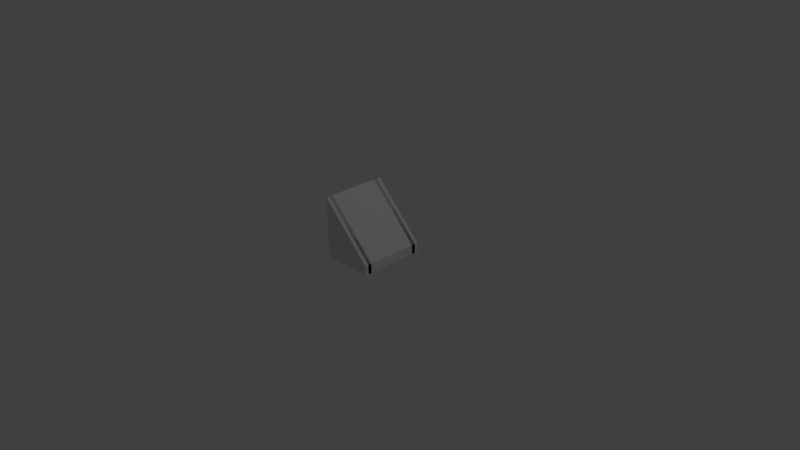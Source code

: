 # Source: SM_RailsAngled.blend  (saved by Blender 2.77.0; exported with 4.5.12 LTS)
import bpy
from mathutils import Matrix  # noqa: F401  (used for matrix-valued properties, if any)

bpy.ops.wm.read_factory_settings(use_empty=True)
scene = bpy.context.scene
scene.name = 'Scene'

# ---- collections
col_collection_1 = bpy.data.collections.new('Collection 1'); scene.collection.children.link(col_collection_1)

# ---- world
world_world = bpy.data.worlds.new('World'); scene.world = world_world
world_world.color = (0.05088, 0.05088, 0.05088)
world_world.use_sun_shadow = False
world_world.sun_shadow_jitter_overblur = 0.0
world_world.cycles.sampling_method = 'MANUAL'

# ---- cameras
cam_camera = bpy.data.cameras.new('Camera')
cam_camera.clip_end = 100.0
cam_camera.lens = 35.0
cam_camera.sensor_width = 32.0
cam_camera.sensor_height = 18.0
cam_camera.ortho_scale = 7.314
cam_camera.dof.focus_distance = 0.0
cam_camera.dof.aperture_fstop = 128.0

# ---- lights
light_lamp = bpy.data.lights.new('Lamp', 'POINT')
light_lamp.transmission_factor = 0.0
light_lamp.cutoff_distance = 30.0
light_lamp.energy = 100.0
light_lamp.shadow_buffer_clip_start = 1.001
light_lamp.shadow_soft_size = 0.1
light_lamp.shadow_maximum_resolution = 0.006
light_lamp.use_absolute_resolution = True

# ---- meshes
me_cube_002 = bpy.data.meshes.new('Cube.002')
me_cube_002.from_pydata([(-0.35, -0.4445, 0.001703), (-0.35, -0.4445, 0.8317), (-0.35, 0.4445, 0.001703), (-0.35, 0.4445, 0.8317), (0.35, -0.4445, 0.001703), (0.35, -0.4445, 0.1317), (0.35, 0.4445, 0.001703), (0.35, 0.4445, 0.1317)], [], [(1, 3, 2, 0), (3, 7, 6, 2), (7, 5, 4, 6), (5, 1, 0, 4), (0, 2, 6, 4), (5, 7, 3, 1)])
me_cube_002.use_remesh_preserve_volume = False
me_cube_002.use_remesh_preserve_attributes = False
me_cube_002.use_mirror_vertex_groups = False
me_cube_002.update()
me_cube_001 = bpy.data.meshes.new('Cube.001')
me_cube_001.from_pydata([(-0.2467, 0.4442, 0.5374), (-0.2178, 0.4442, 0.5667), (-0.1291, 0.444, 0.4212), (-0.1001, 0.444, 0.4505), (-0.247, -0.4448, 0.538), (-0.2181, -0.4448, 0.5673), (-0.1294, -0.4449, 0.4218), (-0.1004, -0.4449, 0.4511)], [], [(1, 3, 2, 0), (3, 7, 6, 2), (7, 5, 4, 6), (5, 1, 0, 4), (0, 2, 6, 4), (5, 7, 3, 1)])
me_cube_001.polygons.foreach_set('use_smooth', [True] * 6)
me_cube_001.materials.append(None)
me_cube_001.use_remesh_preserve_volume = False
me_cube_001.use_remesh_preserve_attributes = False
me_cube_001.use_mirror_vertex_groups = False
me_cube_001.update()
me_cube_004 = bpy.data.meshes.new('Cube.004')
me_cube_004.from_pydata([(0.35, -0.3475, 0.0), (0.35, -0.3475, 0.1317), (0.35, -0.3973, 0.0), (0.35, -0.3973, 0.1317), (-0.35, -0.3475, 0.7), (-0.35, -0.3475, 0.8317), (-0.35, -0.3973, 0.7), (-0.35, -0.3973, 0.8317)], [], [(1, 3, 2, 0), (3, 7, 6, 2), (7, 5, 4, 6), (5, 1, 0, 4), (0, 2, 6, 4), (5, 7, 3, 1)])
me_cube_004.polygons.foreach_set('use_smooth', [True] * 6)
me_cube_004.materials.append(None)
me_cube_004.use_remesh_preserve_volume = False
me_cube_004.use_remesh_preserve_attributes = False
me_cube_004.use_mirror_vertex_groups = False
me_cube_004.update()

# ---- objects
ob_ucx_cube_001 = bpy.data.objects.new('UCX_Cube_001', me_cube_002)
ob_cube = bpy.data.objects.new('Cube', me_cube_001)
ob_lamp = bpy.data.objects.new('Lamp', light_lamp)
ob_camera = bpy.data.objects.new('Camera', cam_camera)
ob_cube_003 = bpy.data.objects.new('Cube.003', me_cube_004)

# ---- transforms, parenting, visibility, modifiers, constraints
ob_ucx_cube_001.location = (0.0, 0.0, 0.0)
ob_ucx_cube_001.hide_viewport = True
ob_ucx_cube_001.lineart.crease_threshold = 0.0
ob_cube.location = (0.0, 0.0, 0.0)
ob_cube.lineart.crease_threshold = 0.0
_m = ob_cube.modifiers.new('EdgeSplit', 'EDGE_SPLIT')
_m = ob_cube.modifiers.new('Array', 'ARRAY')
_m.constant_offset_displace = (0.0, 0.0, 0.0)
_m.relative_offset_displace = (2.0, 0.0, -2.0)
ob_lamp.location = (4.076, 1.005, 5.904)
ob_lamp.rotation_euler = (0.6503, 0.05522, 1.866)
ob_lamp.lock_rotations_4d = False
ob_lamp.empty_display_type = 'ARROWS'
ob_lamp.color = (0.0, 0.0, 0.0, 0.0)
ob_lamp.lineart.crease_threshold = 0.0
ob_camera.location = (7.481, -6.508, 5.344)
ob_camera.rotation_euler = (1.109, 0.01082, 0.8149)
ob_camera.lock_rotations_4d = False
ob_camera.empty_display_type = 'ARROWS'
ob_camera.color = (0.0, 0.0, 0.0, 0.0)
ob_camera.display_type = 'WIRE'
ob_camera.lineart.crease_threshold = 0.0
ob_cube_003.location = (0.0, 0.0, 0.0)
ob_cube_003.lineart.crease_threshold = 0.0
_m = ob_cube_003.modifiers.new('Mirror', 'MIRROR')
_m.use_axis = (False, True, False)
_m = ob_cube_003.modifiers.new('EdgeSplit', 'EDGE_SPLIT')

# ---- collection membership
col_collection_1.objects.link(ob_ucx_cube_001)
col_collection_1.objects.link(ob_cube)
col_collection_1.objects.link(ob_lamp)
col_collection_1.objects.link(ob_camera)
col_collection_1.objects.link(ob_cube_003)

# ---- scene / render settings (as saved in the file)
scene.camera = ob_camera
scene.frame_start = 1; scene.frame_end = 250; scene.frame_set(2)
scene.render.engine = 'BLENDER_EEVEE_NEXT'
scene.render.resolution_percentage = 50
scene.render.dither_intensity = 0.0
scene.cycles.use_denoising = False
scene.cycles.samples = 128
scene.cycles.sampling_pattern = 'TABULATED_SOBOL'
scene.cycles.light_sampling_threshold = 0.0
scene.cycles.use_adaptive_sampling = False
scene.cycles.use_light_tree = False
scene.cycles.blur_glossy = 0.0
scene.cycles.sample_clamp_indirect = 0.0
scene.view_settings.view_transform = 'Standard'
bpy.context.view_layer.update()
